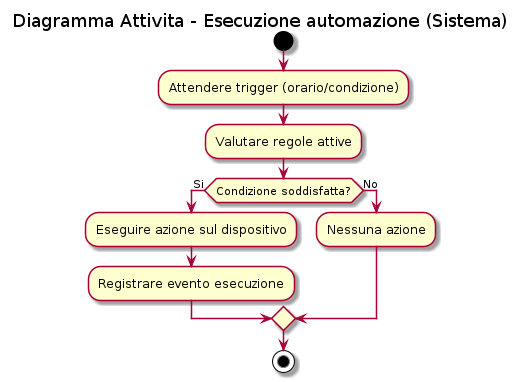

The diagram above was rendered by PlantUML. Its source (embedded in the PNG):
@startuml
  title Diagramma Attivita - Esecuzione automazione (Sistema)

  start
    :Attendere trigger (orario/condizione);
    :Valutare regole attive;
  if (Condizione soddisfatta?) then (Si)
    :Eseguire azione sul dispositivo;
    :Registrare evento esecuzione;
  else (No)
    :Nessuna azione;
  endif
  stop
@enduml